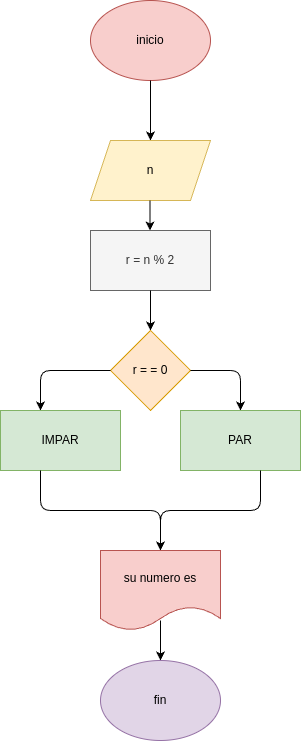

The diagram above was exported from draw.io. Its source (the exported page's mxGraphModel, read from the mxfile embedded in the PNG):
<mxGraphModel dx="346" dy="422" grid="1" gridSize="10" guides="1" tooltips="1" connect="1" arrows="1" fold="1" page="1" pageScale="1" pageWidth="850" pageHeight="1100" math="0" shadow="0">
  <root>
    <mxCell id="0" />
    <mxCell id="1" parent="0" />
    <mxCell id="4" value="inicio" style="ellipse;whiteSpace=wrap;html=1;fillColor=#f8cecc;strokeColor=#b85450;" vertex="1" parent="1">
      <mxGeometry x="110" y="10" width="120" height="80" as="geometry" />
    </mxCell>
    <mxCell id="5" value="" style="endArrow=classic;html=1;" edge="1" parent="1">
      <mxGeometry width="50" height="50" relative="1" as="geometry">
        <mxPoint x="170" y="90" as="sourcePoint" />
        <mxPoint x="170" y="150" as="targetPoint" />
      </mxGeometry>
    </mxCell>
    <mxCell id="6" value="n" style="shape=parallelogram;perimeter=parallelogramPerimeter;whiteSpace=wrap;html=1;fixedSize=1;fillColor=#fff2cc;strokeColor=#d6b656;" vertex="1" parent="1">
      <mxGeometry x="110" y="150" width="120" height="60" as="geometry" />
    </mxCell>
    <mxCell id="7" value="" style="endArrow=classic;html=1;" edge="1" parent="1">
      <mxGeometry width="50" height="50" relative="1" as="geometry">
        <mxPoint x="169.5" y="210" as="sourcePoint" />
        <mxPoint x="169.5" y="240" as="targetPoint" />
      </mxGeometry>
    </mxCell>
    <mxCell id="8" value="r = n % 2" style="rounded=0;whiteSpace=wrap;html=1;fillColor=#f5f5f5;fontColor=#333333;strokeColor=#666666;" vertex="1" parent="1">
      <mxGeometry x="110" y="240" width="120" height="60" as="geometry" />
    </mxCell>
    <mxCell id="9" value="" style="endArrow=classic;html=1;" edge="1" parent="1">
      <mxGeometry width="50" height="50" relative="1" as="geometry">
        <mxPoint x="170" y="300" as="sourcePoint" />
        <mxPoint x="170" y="340" as="targetPoint" />
      </mxGeometry>
    </mxCell>
    <mxCell id="10" value="r = = 0" style="rhombus;whiteSpace=wrap;html=1;fillColor=#ffe6cc;strokeColor=#d79b00;" vertex="1" parent="1">
      <mxGeometry x="130" y="340" width="80" height="80" as="geometry" />
    </mxCell>
    <mxCell id="11" value="" style="endArrow=classic;html=1;entryX=0.5;entryY=0;entryDx=0;entryDy=0;" edge="1" parent="1" target="14">
      <mxGeometry width="50" height="50" relative="1" as="geometry">
        <mxPoint x="210" y="380" as="sourcePoint" />
        <mxPoint x="260" y="410" as="targetPoint" />
        <Array as="points">
          <mxPoint x="260" y="380" />
        </Array>
      </mxGeometry>
    </mxCell>
    <mxCell id="12" value="" style="endArrow=classic;html=1;" edge="1" parent="1">
      <mxGeometry width="50" height="50" relative="1" as="geometry">
        <mxPoint x="130" y="380" as="sourcePoint" />
        <mxPoint x="60" y="420" as="targetPoint" />
        <Array as="points">
          <mxPoint x="60" y="380" />
        </Array>
      </mxGeometry>
    </mxCell>
    <mxCell id="13" value="IMPAR" style="rounded=0;whiteSpace=wrap;html=1;fillColor=#d5e8d4;strokeColor=#82b366;" vertex="1" parent="1">
      <mxGeometry x="20" y="420" width="120" height="60" as="geometry" />
    </mxCell>
    <mxCell id="14" value="PAR" style="rounded=0;whiteSpace=wrap;html=1;fillColor=#d5e8d4;strokeColor=#82b366;" vertex="1" parent="1">
      <mxGeometry x="200" y="420" width="120" height="60" as="geometry" />
    </mxCell>
    <mxCell id="16" value="" style="endArrow=classic;html=1;" edge="1" parent="1">
      <mxGeometry width="50" height="50" relative="1" as="geometry">
        <mxPoint x="60" y="480" as="sourcePoint" />
        <mxPoint x="180" y="560" as="targetPoint" />
        <Array as="points">
          <mxPoint x="60" y="520" />
          <mxPoint x="180" y="520" />
        </Array>
      </mxGeometry>
    </mxCell>
    <mxCell id="17" value="" style="endArrow=classic;html=1;" edge="1" parent="1">
      <mxGeometry width="50" height="50" relative="1" as="geometry">
        <mxPoint x="280" y="480" as="sourcePoint" />
        <mxPoint x="180" y="560" as="targetPoint" />
        <Array as="points">
          <mxPoint x="280" y="520" />
          <mxPoint x="180" y="520" />
        </Array>
      </mxGeometry>
    </mxCell>
    <mxCell id="18" value="su numero es" style="shape=document;whiteSpace=wrap;html=1;boundedLbl=1;fillColor=#f8cecc;strokeColor=#b85450;" vertex="1" parent="1">
      <mxGeometry x="120" y="560" width="120" height="80" as="geometry" />
    </mxCell>
    <mxCell id="19" value="" style="endArrow=classic;html=1;" edge="1" parent="1">
      <mxGeometry width="50" height="50" relative="1" as="geometry">
        <mxPoint x="180" y="630" as="sourcePoint" />
        <mxPoint x="180" y="670" as="targetPoint" />
      </mxGeometry>
    </mxCell>
    <mxCell id="20" value="fin" style="ellipse;whiteSpace=wrap;html=1;fillColor=#e1d5e7;strokeColor=#9673a6;" vertex="1" parent="1">
      <mxGeometry x="120" y="670" width="120" height="80" as="geometry" />
    </mxCell>
  </root>
</mxGraphModel>